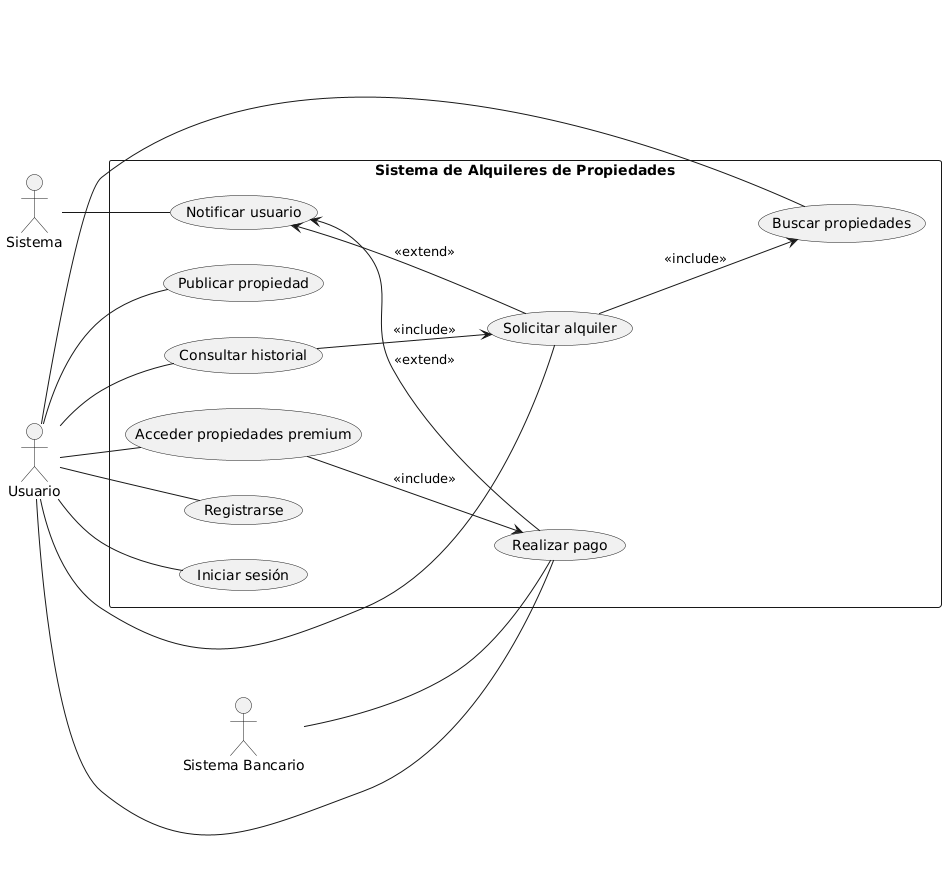

The diagram above was rendered by PlantUML. Its source (embedded in the PNG):
@startuml
left to right direction

actor "Usuario" as U
actor "Sistema" as SYS
actor "Sistema Bancario" as SB

rectangle "Sistema de Alquileres de Propiedades" as SAP {
  (Registrarse) as UC1
  (Iniciar sesión) as UC2
  (Publicar propiedad) as UC3
  (Buscar propiedades) as UC4
  (Solicitar alquiler) as UC5
  (Consultar historial) as UC6
  (Realizar pago) as UC7
  (Acceder propiedades premium) as UC8
  (Notificar usuario) as UC9

  UC5 --> UC4 : <<include>>
  UC6 --> UC5 : <<include>>
  UC8 --> UC7 : <<include>>

  UC9 <-- UC7 : <<extend>>
  UC9 <-- UC5 : <<extend>>
}

U -- UC1
U -- UC2
U -- UC3
U -- UC4
U -- UC5
U -- UC6
U -- UC7
U -- UC8

SYS -- UC9
SB -- UC7
@enduml